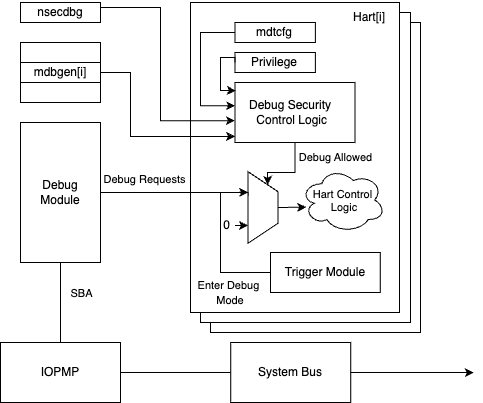

The diagram above was exported from draw.io. Its source (the exported page's mxGraphModel, read from the mxfile embedded in the PNG):
<mxGraphModel dx="1417" dy="857" grid="1" gridSize="10" guides="1" tooltips="1" connect="1" arrows="1" fold="1" page="1" pageScale="1" pageWidth="850" pageHeight="1100" math="0" shadow="0">
  <root>
    <mxCell id="0" />
    <mxCell id="1" parent="0" />
    <mxCell id="2" value="" style="rounded=0;whiteSpace=wrap;html=1;" parent="1" vertex="1">
      <mxGeometry x="340" y="280" width="210" height="310" as="geometry" />
    </mxCell>
    <mxCell id="3" value="" style="rounded=0;whiteSpace=wrap;html=1;" parent="1" vertex="1">
      <mxGeometry x="330" y="270" width="210" height="310" as="geometry" />
    </mxCell>
    <mxCell id="4" value="" style="rounded=0;whiteSpace=wrap;html=1;" parent="1" vertex="1">
      <mxGeometry x="320" y="260" width="209" height="310" as="geometry" />
    </mxCell>
    <mxCell id="5" style="edgeStyle=orthogonalEdgeStyle;rounded=0;orthogonalLoop=1;jettySize=auto;html=1;exitX=0.5;exitY=1;exitDx=0;exitDy=0;entryX=0.5;entryY=0;entryDx=0;entryDy=0;endArrow=none;endFill=0;" parent="1" source="6" target="8" edge="1">
      <mxGeometry relative="1" as="geometry" />
    </mxCell>
    <mxCell id="6" value="Debug &lt;br&gt;Module" style="rounded=0;whiteSpace=wrap;html=1;" parent="1" vertex="1">
      <mxGeometry x="150" y="380" width="80" height="140" as="geometry" />
    </mxCell>
    <mxCell id="7" style="edgeStyle=orthogonalEdgeStyle;rounded=0;orthogonalLoop=1;jettySize=auto;html=1;exitX=1;exitY=0.5;exitDx=0;exitDy=0;entryX=0;entryY=0.5;entryDx=0;entryDy=0;endArrow=none;endFill=0;" parent="1" source="8" target="10" edge="1">
      <mxGeometry relative="1" as="geometry" />
    </mxCell>
    <mxCell id="8" value="IOPMP" style="rounded=0;whiteSpace=wrap;html=1;" parent="1" vertex="1">
      <mxGeometry x="130" y="600" width="120" height="60" as="geometry" />
    </mxCell>
    <mxCell id="9" style="edgeStyle=orthogonalEdgeStyle;rounded=0;orthogonalLoop=1;jettySize=auto;html=1;exitX=0.984;exitY=0.499;exitDx=0;exitDy=0;exitPerimeter=0;" parent="1" source="10" edge="1">
      <mxGeometry relative="1" as="geometry">
        <mxPoint x="603.25" y="630" as="targetPoint" />
        <mxPoint x="673.25" y="610" as="sourcePoint" />
      </mxGeometry>
    </mxCell>
    <mxCell id="10" value="System Bus" style="rounded=0;whiteSpace=wrap;html=1;" parent="1" vertex="1">
      <mxGeometry x="360.25" y="600" width="120" height="60" as="geometry" />
    </mxCell>
    <mxCell id="11" value="" style="rounded=0;whiteSpace=wrap;html=1;" parent="1" vertex="1">
      <mxGeometry x="150" y="300" width="80" height="60" as="geometry" />
    </mxCell>
    <mxCell id="12" value="Hart[i]" style="text;html=1;align=center;verticalAlign=middle;whiteSpace=wrap;rounded=0;" parent="1" vertex="1">
      <mxGeometry x="469" y="260" width="60" height="30" as="geometry" />
    </mxCell>
    <mxCell id="13" style="edgeStyle=orthogonalEdgeStyle;rounded=0;orthogonalLoop=1;jettySize=auto;html=1;exitX=1;exitY=0.5;exitDx=0;exitDy=0;entryX=0;entryY=0.898;entryDx=0;entryDy=0;entryPerimeter=0;" parent="1" source="14" target="26" edge="1">
      <mxGeometry relative="1" as="geometry">
        <Array as="points">
          <mxPoint x="260" y="330" />
          <mxPoint x="260" y="394" />
        </Array>
      </mxGeometry>
    </mxCell>
    <mxCell id="14" value="mdbgen[i]" style="rounded=0;whiteSpace=wrap;html=1;" parent="1" vertex="1">
      <mxGeometry x="150" y="320" width="80" height="20" as="geometry" />
    </mxCell>
    <mxCell id="15" value="" style="rounded=0;whiteSpace=wrap;html=1;" parent="1" vertex="1">
      <mxGeometry x="150" y="300" width="80" height="20" as="geometry" />
    </mxCell>
    <mxCell id="16" value="" style="rounded=0;whiteSpace=wrap;html=1;" parent="1" vertex="1">
      <mxGeometry x="150" y="340" width="80" height="20" as="geometry" />
    </mxCell>
    <mxCell id="17" style="edgeStyle=orthogonalEdgeStyle;rounded=0;orthogonalLoop=1;jettySize=auto;html=1;exitX=1;exitY=0.25;exitDx=0;exitDy=0;entryX=0;entryY=0.636;entryDx=0;entryDy=0;entryPerimeter=0;" parent="1" source="18" target="26" edge="1">
      <mxGeometry relative="1" as="geometry">
        <Array as="points">
          <mxPoint x="290" y="265" />
          <mxPoint x="290" y="378" />
          <mxPoint x="364" y="378" />
        </Array>
      </mxGeometry>
    </mxCell>
    <mxCell id="18" value="nsecdbg" style="rounded=0;whiteSpace=wrap;html=1;" parent="1" vertex="1">
      <mxGeometry x="150" y="260" width="80" height="20" as="geometry" />
    </mxCell>
    <mxCell id="19" style="edgeStyle=orthogonalEdgeStyle;rounded=0;orthogonalLoop=1;jettySize=auto;html=1;exitX=0;exitY=0.5;exitDx=0;exitDy=0;entryX=0.289;entryY=0.988;entryDx=0;entryDy=0;entryPerimeter=0;" parent="1" source="20" target="22" edge="1">
      <mxGeometry relative="1" as="geometry">
        <mxPoint x="340" y="430" as="targetPoint" />
        <Array as="points">
          <mxPoint x="380" y="530" />
          <mxPoint x="350" y="530" />
          <mxPoint x="350" y="450" />
          <mxPoint x="378" y="450" />
        </Array>
      </mxGeometry>
    </mxCell>
    <mxCell id="20" value="Trigger Module" style="rounded=0;whiteSpace=wrap;html=1;" parent="1" vertex="1">
      <mxGeometry x="400" y="510" width="109.75" height="40" as="geometry" />
    </mxCell>
    <mxCell id="21" value="" style="group" parent="1" vertex="1" connectable="0">
      <mxGeometry x="364.5" y="420" width="50" height="90" as="geometry" />
    </mxCell>
    <mxCell id="22" value="" style="shape=trapezoid;perimeter=trapezoidPerimeter;whiteSpace=wrap;html=1;fixedSize=1;rotation=90;" parent="21" vertex="1">
      <mxGeometry x="-7.971014492753623" y="30" width="71.73913043478261" height="30" as="geometry" />
    </mxCell>
    <mxCell id="23" style="edgeStyle=orthogonalEdgeStyle;rounded=0;orthogonalLoop=1;jettySize=auto;html=1;entryX=0.338;entryY=0.988;entryDx=0;entryDy=0;endArrow=none;endFill=0;entryPerimeter=0;exitX=1;exitY=0.5;exitDx=0;exitDy=0;" parent="1" source="6" target="22" edge="1">
      <mxGeometry relative="1" as="geometry">
        <mxPoint x="233" y="450" as="sourcePoint" />
        <mxPoint x="400" y="420" as="targetPoint" />
        <Array as="points">
          <mxPoint x="378" y="450" />
        </Array>
      </mxGeometry>
    </mxCell>
    <mxCell id="24" value="Debug Requests" style="edgeLabel;html=1;align=center;verticalAlign=middle;resizable=0;points=[];" parent="23" vertex="1" connectable="0">
      <mxGeometry x="-0.5109" y="2" relative="1" as="geometry">
        <mxPoint x="6" y="-12" as="offset" />
      </mxGeometry>
    </mxCell>
    <mxCell id="25" style="edgeStyle=orthogonalEdgeStyle;rounded=0;orthogonalLoop=1;jettySize=auto;html=1;exitX=0.5;exitY=1;exitDx=0;exitDy=0;entryX=0;entryY=0.25;entryDx=0;entryDy=0;" parent="1" source="26" target="22" edge="1">
      <mxGeometry relative="1" as="geometry">
        <Array as="points">
          <mxPoint x="425" y="430" />
          <mxPoint x="397" y="430" />
        </Array>
      </mxGeometry>
    </mxCell>
    <mxCell id="26" value="" style="rounded=0;whiteSpace=wrap;html=1;" parent="1" vertex="1">
      <mxGeometry x="364.5" y="340" width="120" height="60" as="geometry" />
    </mxCell>
    <mxCell id="27" value="" style="endArrow=classic;html=1;rounded=0;exitX=0.5;exitY=0;exitDx=0;exitDy=0;entryX=0.068;entryY=0.61;entryDx=0;entryDy=0;entryPerimeter=0;" parent="1" source="22" target="28" edge="1">
      <mxGeometry width="50" height="50" relative="1" as="geometry">
        <mxPoint x="413.5" y="454.5" as="sourcePoint" />
        <mxPoint x="440" y="455" as="targetPoint" />
      </mxGeometry>
    </mxCell>
    <mxCell id="28" value="" style="ellipse;shape=cloud;whiteSpace=wrap;html=1;" parent="1" vertex="1">
      <mxGeometry x="430" y="425" width="84.87" height="65" as="geometry" />
    </mxCell>
    <mxCell id="29" value="Privilege" style="rounded=0;whiteSpace=wrap;html=1;" parent="1" vertex="1">
      <mxGeometry x="364.5" y="310" width="80.37" height="20" as="geometry" />
    </mxCell>
    <mxCell id="30" style="edgeStyle=orthogonalEdgeStyle;rounded=0;orthogonalLoop=1;jettySize=auto;html=1;exitX=0;exitY=0.5;exitDx=0;exitDy=0;entryX=0.007;entryY=0.137;entryDx=0;entryDy=0;entryPerimeter=0;" parent="1" source="29" target="26" edge="1">
      <mxGeometry relative="1" as="geometry">
        <Array as="points">
          <mxPoint x="364" y="315" />
          <mxPoint x="350" y="315" />
          <mxPoint x="350" y="348" />
          <mxPoint x="360" y="348" />
        </Array>
      </mxGeometry>
    </mxCell>
    <mxCell id="31" value="0" style="text;html=1;align=center;verticalAlign=middle;whiteSpace=wrap;rounded=0;" parent="1" vertex="1">
      <mxGeometry x="347.5" y="468" width="17" height="30" as="geometry" />
    </mxCell>
    <mxCell id="32" value="" style="endArrow=classic;html=1;rounded=0;exitX=1;exitY=0.5;exitDx=0;exitDy=0;entryX=0.75;entryY=1;entryDx=0;entryDy=0;" parent="1" source="31" target="22" edge="1">
      <mxGeometry width="50" height="50" relative="1" as="geometry">
        <mxPoint x="500" y="490" as="sourcePoint" />
        <mxPoint x="550" y="440" as="targetPoint" />
      </mxGeometry>
    </mxCell>
    <mxCell id="33" value="mdtcfg" style="rounded=0;whiteSpace=wrap;html=1;" parent="1" vertex="1">
      <mxGeometry x="364.5" y="280" width="80.37" height="20" as="geometry" />
    </mxCell>
    <mxCell id="34" style="edgeStyle=orthogonalEdgeStyle;rounded=0;orthogonalLoop=1;jettySize=auto;html=1;exitX=0;exitY=0.5;exitDx=0;exitDy=0;entryX=0.001;entryY=0.386;entryDx=0;entryDy=0;entryPerimeter=0;" parent="1" source="33" target="26" edge="1">
      <mxGeometry relative="1" as="geometry">
        <Array as="points">
          <mxPoint x="330" y="290" />
          <mxPoint x="330" y="363" />
        </Array>
      </mxGeometry>
    </mxCell>
    <mxCell id="35" value="Debug Security&lt;div&gt;&amp;nbsp;Control Logic&lt;/div&gt;" style="text;html=1;align=center;verticalAlign=middle;whiteSpace=wrap;rounded=0;" parent="1" vertex="1">
      <mxGeometry x="364.5" y="355" width="110" height="30" as="geometry" />
    </mxCell>
    <mxCell id="36" value="&lt;font style=&quot;font-size: 11px;&quot;&gt;Hart Control&amp;nbsp;&lt;/font&gt;&lt;div style=&quot;font-size: 11px;&quot;&gt;&lt;font style=&quot;font-size: 11px;&quot;&gt;Logic&lt;/font&gt;&lt;/div&gt;" style="text;html=1;align=center;verticalAlign=middle;whiteSpace=wrap;rounded=0;" parent="1" vertex="1">
      <mxGeometry x="419" y="442.5" width="110" height="30" as="geometry" />
    </mxCell>
    <mxCell id="37" value="&lt;span style=&quot;font-size: 11px;&quot;&gt;Enter Debug&amp;nbsp;&lt;/span&gt;&lt;div&gt;&lt;span style=&quot;font-size: 11px;&quot;&gt;Mode&lt;/span&gt;&lt;/div&gt;" style="text;html=1;align=center;verticalAlign=middle;whiteSpace=wrap;rounded=0;" parent="1" vertex="1">
      <mxGeometry x="304.5" y="535" width="110" height="30" as="geometry" />
    </mxCell>
    <mxCell id="38" value="Debug Allowed" style="edgeLabel;html=1;align=center;verticalAlign=middle;resizable=0;points=[];" parent="1" vertex="1" connectable="0">
      <mxGeometry x="472.5" y="413" as="geometry">
        <mxPoint x="-8" y="1" as="offset" />
      </mxGeometry>
    </mxCell>
    <mxCell id="39" value="SBA" style="edgeLabel;html=1;align=center;verticalAlign=middle;resizable=0;points=[];" parent="1" vertex="1" connectable="0">
      <mxGeometry x="210" y="550" as="geometry" />
    </mxCell>
  </root>
</mxGraphModel>